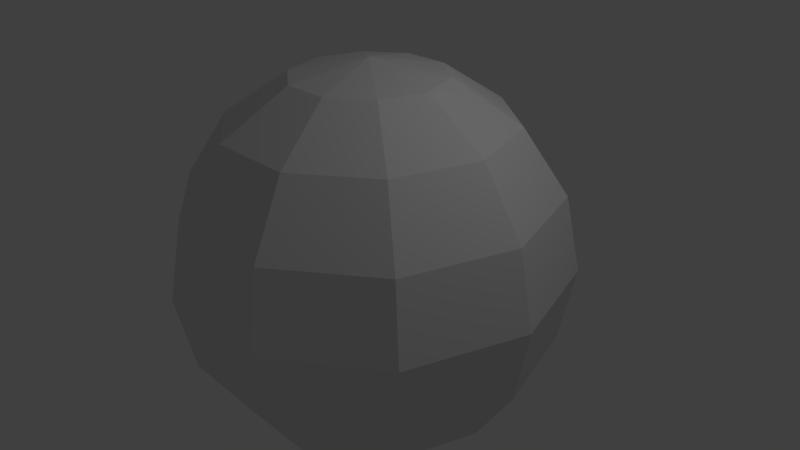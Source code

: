 # Source: Escudo.blend  (saved by Blender 2.70.0; exported with 4.5.12 LTS)
import bpy
from mathutils import Matrix  # noqa: F401  (used for matrix-valued properties, if any)

bpy.ops.wm.read_factory_settings(use_empty=True)
scene = bpy.context.scene
scene.name = 'Scene'

# ---- collections
col_collection_1 = bpy.data.collections.new('Collection 1'); scene.collection.children.link(col_collection_1)

# ---- world
world_world = bpy.data.worlds.new('World'); scene.world = world_world
world_world.color = (0.05088, 0.05088, 0.05088)
world_world.use_sun_shadow = False
world_world.sun_shadow_jitter_overblur = 0.0
world_world.cycles.sampling_method = 'MANUAL'
world_world.cycles.sample_map_resolution = 256

# ---- cameras
cam_camera = bpy.data.cameras.new('Camera')
cam_camera.clip_end = 100.0
cam_camera.lens = 35.0
cam_camera.sensor_width = 32.0
cam_camera.sensor_height = 18.0
cam_camera.ortho_scale = 7.314
cam_camera.dof.focus_distance = 0.0
cam_camera.dof.aperture_fstop = 128.0

# ---- lights
light_lamp = bpy.data.lights.new('Lamp', 'POINT')
light_lamp.transmission_factor = 0.0
light_lamp.cutoff_distance = 30.0
light_lamp.energy = 100.0
light_lamp.shadow_buffer_clip_start = 1.001
light_lamp.shadow_soft_size = 0.1
light_lamp.shadow_maximum_resolution = 0.006
light_lamp.use_absolute_resolution = True
light_lamp.cycles.use_multiple_importance_sampling = False

# ---- meshes
me_sphere = bpy.data.meshes.new('Sphere')
me_sphere.from_pydata([(-0.7071, 0.0, 0.7071), (-0.9239, 0.0, 0.3827), (-0.9239, 0.0, -0.3827), (-0.7071, 0.0, -0.7071), (-0.3096, 0.2249, 0.9239), (-0.5721, 0.4156, 0.7071), (-0.7474, 0.543, 0.3827), (-0.809, 0.5878, -4.371e-08), (-0.7474, 0.543, -0.3827), (-0.5721, 0.4156, -0.7071), (-0.1183, 0.364, 0.9239), (-0.2185, 0.6725, 0.7071), (-0.2855, 0.8787, 0.3827), (-0.309, 0.9511, -4.371e-08), (-0.2855, 0.8787, -0.3827), (-0.2185, 0.6725, -0.7071), (-1.977e-07, -1.436e-07, 1.0), (0.1183, 0.364, 0.9239), (0.2185, 0.6725, 0.7071), (0.2855, 0.8787, 0.3827), (0.309, 0.9511, -4.371e-08), (0.2855, 0.8787, -0.3827), (0.2185, 0.6725, -0.7071), (0.3096, 0.2249, 0.9239), (0.5721, 0.4156, 0.7071), (0.7474, 0.543, 0.3827), (0.809, 0.5878, -4.371e-08), (0.7474, 0.543, -0.3827), (0.5721, 0.4156, -0.7071), (0.3827, 3.046e-08, 0.9239), (0.7071, 6.539e-10, 0.7071), (0.9239, 6.539e-10, 0.3827), (1.0, -2.915e-08, -4.371e-08), (0.9239, 6.539e-10, -0.3827), (0.7071, 6.539e-10, -0.7071), (0.3096, -0.2249, 0.9239), (0.5721, -0.4156, 0.7071), (0.7474, -0.543, 0.3827), (0.809, -0.5878, -4.371e-08), (0.7474, -0.543, -0.3827), (0.5721, -0.4156, -0.7071), (0.1183, -0.364, 0.9239), (0.2185, -0.6725, 0.7071), (0.2855, -0.8787, 0.3827), (0.309, -0.9511, -4.371e-08), (0.2855, -0.8787, -0.3827), (0.2185, -0.6725, -0.7071), (-0.1183, -0.364, 0.9239), (-0.2185, -0.6725, 0.7071), (-0.2855, -0.8787, 0.3827), (-0.309, -0.9511, -4.371e-08), (-0.2855, -0.8787, -0.3827), (-0.2185, -0.6725, -0.7071), (-0.3096, -0.2249, 0.9239), (-0.5721, -0.4156, 0.7071), (-0.7474, -0.543, 0.3827), (-0.809, -0.5878, -4.371e-08), (-0.7474, -0.543, -0.3827), (-0.5721, -0.4156, -0.7071), (-0.3827, -2.915e-08, 0.9239), (-1.0, -8.875e-08, -4.371e-08)], [], [(3, 2, 8, 9), (1, 0, 5, 6), (9, 8, 14, 15), (8, 7, 13, 14), (7, 6, 12, 13), (6, 5, 11, 12), (5, 4, 10, 11), (15, 14, 21, 22), (14, 13, 20, 21), (13, 12, 19, 20), (12, 11, 18, 19), (11, 10, 17, 18), (22, 21, 27, 28), (21, 20, 26, 27), (20, 19, 25, 26), (19, 18, 24, 25), (18, 17, 23, 24), (28, 27, 33, 34), (27, 26, 32, 33), (26, 25, 31, 32), (25, 24, 30, 31), (24, 23, 29, 30), (34, 33, 39, 40), (33, 32, 38, 39), (32, 31, 37, 38), (31, 30, 36, 37), (30, 29, 35, 36), (40, 39, 45, 46), (39, 38, 44, 45), (38, 37, 43, 44), (37, 36, 42, 43), (36, 35, 41, 42), (46, 45, 51, 52), (45, 44, 50, 51), (44, 43, 49, 50), (43, 42, 48, 49), (42, 41, 47, 48), (52, 51, 57, 58), (51, 50, 56, 57), (50, 49, 55, 56), (49, 48, 54, 55), (48, 47, 53, 54), (2, 60, 7, 8), (60, 1, 6, 7), (0, 59, 4, 5), (59, 16, 4), (4, 16, 10), (10, 16, 17), (17, 16, 23), (23, 16, 29), (29, 16, 35), (35, 16, 41), (41, 16, 47), (47, 16, 53), (58, 57, 2, 3), (57, 56, 60, 2), (56, 55, 1, 60), (55, 54, 0, 1), (54, 53, 59, 0), (53, 16, 59)])
_uv = me_sphere.uv_layers.new(name='UVMap')
_uv.uv.foreach_set('vector', [9.75e-05, 0.4755, 0.2228, 0.4712, 0.2732, 0.6349, 0.09558, 0.7693, 0.384, 0.4768, 0.4289, 0.4782, 0.444, 0.5194, 0.4069, 0.5448, 0.09558, 0.7693, 0.2732, 0.6349, 0.4102, 0.7378, 0.3455, 0.9509, 0.2732, 0.6349, 0.3552, 0.5787, 0.4436, 0.6441, 0.4102, 0.7378, 0.3552, 0.5787, 0.4069, 0.5448, 0.4654, 0.5862, 0.4436, 0.6441, 0.4069, 0.5448, 0.444, 0.5194, 0.4806, 0.5439, 0.4654, 0.5862, 0.444, 0.5194, 0.4734, 0.4975, 0.4914, 0.5089, 0.4806, 0.5439, 0.3455, 0.9509, 0.4102, 0.7378, 0.5815, 0.7405, 0.6545, 0.9509, 0.4102, 0.7378, 0.4436, 0.6441, 0.5534, 0.6451, 0.5815, 0.7405, 0.4436, 0.6441, 0.4654, 0.5862, 0.5371, 0.5854, 0.5534, 0.6451, 0.4654, 0.5862, 0.4806, 0.5439, 0.5245, 0.5423, 0.5371, 0.5854, 0.4806, 0.5439, 0.4914, 0.5089, 0.5127, 0.5076, 0.5245, 0.5423, 0.6545, 0.9509, 0.5815, 0.7405, 0.7217, 0.642, 0.9044, 0.7693, 0.5815, 0.7405, 0.5534, 0.6451, 0.6429, 0.5813, 0.7217, 0.642, 0.5534, 0.6451, 0.5371, 0.5854, 0.5946, 0.5426, 0.6429, 0.5813, 0.5371, 0.5854, 0.5245, 0.5423, 0.5591, 0.5151, 0.5946, 0.5426, 0.5245, 0.5423, 0.5127, 0.5076, 0.5291, 0.494, 0.5591, 0.5151, 0.9044, 0.7693, 0.7217, 0.642, 0.7772, 0.4799, 0.9999, 0.4755, 0.7217, 0.642, 0.6429, 0.5813, 0.6778, 0.4771, 0.7772, 0.4799, 0.6429, 0.5813, 0.5946, 0.5426, 0.616, 0.4742, 0.6778, 0.4771, 0.5946, 0.5426, 0.5591, 0.5151, 0.5711, 0.4729, 0.616, 0.4742, 0.5591, 0.5151, 0.5291, 0.494, 0.5344, 0.4734, 0.5711, 0.4729, 0.9999, 0.4755, 0.7772, 0.4799, 0.7268, 0.3161, 0.9044, 0.1817, 0.7772, 0.4799, 0.6778, 0.4771, 0.6448, 0.3723, 0.7268, 0.3161, 0.6778, 0.4771, 0.616, 0.4742, 0.5931, 0.4063, 0.6448, 0.3723, 0.616, 0.4742, 0.5711, 0.4729, 0.556, 0.4316, 0.5931, 0.4063, 0.5711, 0.4729, 0.5344, 0.4734, 0.5266, 0.4536, 0.556, 0.4316, 0.9044, 0.1817, 0.7268, 0.3161, 0.5898, 0.2132, 0.6545, 9.962e-05, 0.7268, 0.3161, 0.6448, 0.3723, 0.5564, 0.3069, 0.5898, 0.2132, 0.6448, 0.3723, 0.5931, 0.4063, 0.5346, 0.3648, 0.5564, 0.3069, 0.5931, 0.4063, 0.556, 0.4316, 0.5194, 0.4071, 0.5346, 0.3648, 0.556, 0.4316, 0.5266, 0.4536, 0.5086, 0.4421, 0.5194, 0.4071, 0.6545, 9.962e-05, 0.5898, 0.2132, 0.4185, 0.2105, 0.3455, 9.75e-05, 0.5898, 0.2132, 0.5564, 0.3069, 0.4466, 0.306, 0.4185, 0.2105, 0.5564, 0.3069, 0.5346, 0.3648, 0.4629, 0.3656, 0.4466, 0.306, 0.5346, 0.3648, 0.5194, 0.4071, 0.4755, 0.4087, 0.4629, 0.3656, 0.5194, 0.4071, 0.5086, 0.4421, 0.4873, 0.4435, 0.4755, 0.4087, 0.3455, 9.75e-05, 0.4185, 0.2105, 0.2783, 0.3091, 0.09558, 0.1817, 0.4185, 0.2105, 0.4466, 0.306, 0.3571, 0.3697, 0.2783, 0.3091, 0.4466, 0.306, 0.4629, 0.3656, 0.4054, 0.4084, 0.3571, 0.3697, 0.4629, 0.3656, 0.4755, 0.4087, 0.4409, 0.4359, 0.4054, 0.4084, 0.4755, 0.4087, 0.4873, 0.4435, 0.4709, 0.457, 0.4409, 0.4359, 0.2228, 0.4712, 0.3222, 0.4739, 0.3552, 0.5787, 0.2732, 0.6349, 0.3222, 0.4739, 0.384, 0.4768, 0.4069, 0.5448, 0.3552, 0.5787, 0.4289, 0.4782, 0.4656, 0.4776, 0.4734, 0.4975, 0.444, 0.5194, 0.4656, 0.4776, 0.5, 0.4755, 0.4734, 0.4975, 0.4734, 0.4975, 0.5, 0.4755, 0.4914, 0.5089, 0.4914, 0.5089, 0.5, 0.4755, 0.5127, 0.5076, 0.5127, 0.5076, 0.5, 0.4755, 0.5291, 0.494, 0.5291, 0.494, 0.5, 0.4755, 0.5344, 0.4734, 0.5344, 0.4734, 0.5, 0.4755, 0.5266, 0.4536, 0.5266, 0.4536, 0.5, 0.4755, 0.5086, 0.4421, 0.5086, 0.4421, 0.5, 0.4755, 0.4873, 0.4435, 0.4873, 0.4435, 0.5, 0.4755, 0.4709, 0.457, 0.09558, 0.1817, 0.2783, 0.3091, 0.2228, 0.4712, 9.75e-05, 0.4755, 0.2783, 0.3091, 0.3571, 0.3697, 0.3222, 0.4739, 0.2228, 0.4712, 0.3571, 0.3697, 0.4054, 0.4084, 0.384, 0.4768, 0.3222, 0.4739, 0.4054, 0.4084, 0.4409, 0.4359, 0.4289, 0.4782, 0.384, 0.4768, 0.4409, 0.4359, 0.4709, 0.457, 0.4656, 0.4776, 0.4289, 0.4782, 0.4709, 0.457, 0.5, 0.4755, 0.4656, 0.4776])
me_sphere.use_remesh_preserve_volume = False
me_sphere.use_remesh_preserve_attributes = False
me_sphere.use_mirror_vertex_groups = False
me_sphere.update()

# ---- objects
ob_sphere = bpy.data.objects.new('Sphere', me_sphere)
ob_lamp = bpy.data.objects.new('Lamp', light_lamp)
ob_camera = bpy.data.objects.new('Camera', cam_camera)

# ---- transforms, parenting, visibility, modifiers, constraints
ob_sphere.location = (0.0, 0.0, 0.0)
ob_sphere.scale = (2.584, 2.584, 2.584)
ob_sphere.lineart.crease_threshold = 0.0
ob_lamp.location = (4.076, 1.005, 5.904)
ob_lamp.rotation_euler = (0.6503, 0.05522, 1.866)
ob_lamp.lock_rotations_4d = False
ob_lamp.empty_display_type = 'ARROWS'
ob_lamp.color = (0.0, 0.0, 0.0, 0.0)
ob_lamp.lineart.crease_threshold = 0.0
ob_camera.location = (7.481, -6.508, 5.344)
ob_camera.rotation_euler = (1.109, 0.01082, 0.8149)
ob_camera.lock_rotations_4d = False
ob_camera.empty_display_type = 'ARROWS'
ob_camera.color = (0.0, 0.0, 0.0, 0.0)
ob_camera.display_type = 'WIRE'
ob_camera.lineart.crease_threshold = 0.0

# ---- collection membership
col_collection_1.objects.link(ob_sphere)
col_collection_1.objects.link(ob_lamp)
col_collection_1.objects.link(ob_camera)

# ---- scene / render settings (as saved in the file)
scene.camera = ob_camera
scene.frame_start = 1; scene.frame_end = 250; scene.frame_set(1)
scene.render.engine = 'BLENDER_EEVEE_NEXT'
scene.render.resolution_percentage = 50
scene.render.dither_intensity = 0.0
scene.cycles.use_denoising = False
scene.cycles.samples = 10
scene.cycles.sampling_pattern = 'TABULATED_SOBOL'
scene.cycles.light_sampling_threshold = 0.0
scene.cycles.use_adaptive_sampling = False
scene.cycles.use_light_tree = False
scene.cycles.blur_glossy = 0.0
scene.cycles.volume_bounces = 1
scene.cycles.pixel_filter_type = 'GAUSSIAN'
scene.cycles.sample_clamp_indirect = 0.0
scene.view_settings.view_transform = 'Standard'
bpy.context.view_layer.update()
